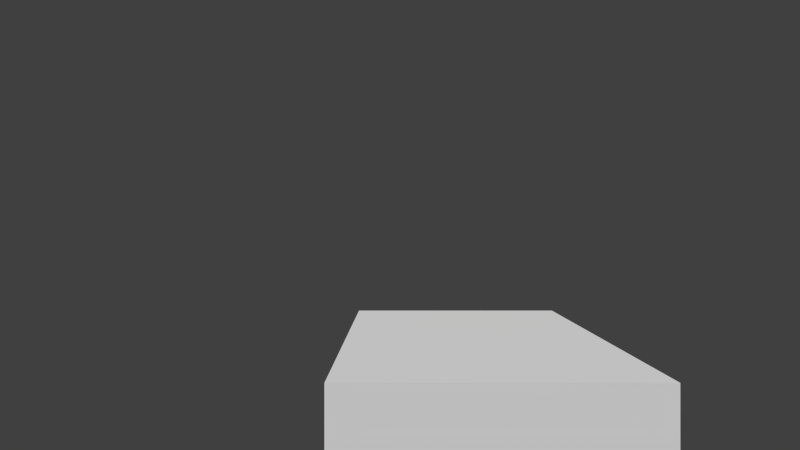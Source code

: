 # Source: image.fp.blend  (saved by Blender 2.67.0; exported with 4.5.12 LTS)
import bpy
from mathutils import Matrix  # noqa: F401  (used for matrix-valued properties, if any)

bpy.ops.wm.read_factory_settings(use_empty=True)
scene = bpy.context.scene
scene.name = 'Scene'

# ---- collections
col_collection_2 = bpy.data.collections.new('Collection 2'); scene.collection.children.link(col_collection_2)
col_collection_6 = bpy.data.collections.new('Collection 6'); scene.collection.children.link(col_collection_6)
col_collection_6.hide_render = True
col_collection_6.hide_viewport = True
col_collection_12 = bpy.data.collections.new('Collection 12'); scene.collection.children.link(col_collection_12)

# ---- materials (node trees are filled in below, after node groups)
mat_fr1tz_alux1_shapes_crackpack_p1_imagemat1 = bpy.data.materials.new('fr1tz_alux1_shapes_crackpack_p1_imagemat1')
mat_fr1tz_alux1_shapes_crackpack_p1_imagemat1.alpha_threshold = 0.0
mat_fr1tz_alux1_shapes_crackpack_p1_imagemat1.use_transparent_shadow = False
mat_fr1tz_alux1_shapes_crackpack_p1_imagemat1.roughness = 0.5
mat_fr1tz_alux1_shapes_crackpack_p1_imagemat1.line_color = (0.0, 0.0, 0.0, 1.0)

# ---- material node trees

# ---- world
world_world = bpy.data.worlds.new('World'); scene.world = world_world
world_world.color = (0.05088, 0.05088, 0.05088)
world_world.use_sun_shadow = False
world_world.sun_shadow_jitter_overblur = 0.0
world_world.cycles.sampling_method = 'MANUAL'
world_world.cycles.sample_map_resolution = 256

# ---- cameras
cam_camera = bpy.data.cameras.new('Camera')
cam_camera.clip_end = 100.0
cam_camera.lens = 11.2
cam_camera.sensor_width = 32.0
cam_camera.sensor_height = 18.0
cam_camera.lens_unit = 'FOV'
cam_camera.dof.focus_distance = 0.0
cam_camera.dof.aperture_fstop = 128.0

# ---- meshes
me_cube = bpy.data.meshes.new('Cube')
me_cube.from_pydata([(-0.1419, -0.1145, -0.1419), (-0.1419, 0.07425, -0.1419), (0.1419, 0.07425, -0.1419), (0.1419, -0.1145, -0.1419), (-0.1419, -0.1145, 0.1419), (-0.1419, 0.07425, 0.1419), (0.1419, 0.07425, 0.1419), (0.1419, -0.1145, 0.1419)], [], [(4, 5, 1, 0), (5, 6, 2, 1), (6, 7, 3, 2), (7, 4, 0, 3), (0, 1, 2, 3), (7, 6, 5, 4)])
me_cube.materials.append(mat_fr1tz_alux1_shapes_crackpack_p1_imagemat1)
me_cube.use_remesh_preserve_volume = False
me_cube.use_remesh_preserve_attributes = False
me_cube.use_mirror_vertex_groups = False
me_cube.update()

# ---- objects
ob_cube = bpy.data.objects.new('Cube', me_cube)
ob_camera = bpy.data.objects.new('Camera', cam_camera)
ob_retractionpoint = bpy.data.objects.new('RETRACTIONPOINT', None)
ob_eyemount = bpy.data.objects.new('EYEMOUNT', None)

# ---- transforms, parenting, visibility, modifiers, constraints
ob_cube.location = (0.0208, 0.1809, 0.1906)
ob_cube.lineart.crease_threshold = 0.0
ob_camera.location = (0.1412, 0.6048, 0.1087)
ob_camera.rotation_euler = (1.571, -2.72e-14, -3.633e-07)
ob_camera.lineart.crease_threshold = 0.0
_c = ob_camera.constraints.new('COPY_LOCATION'); _c.name = 'Copy Location'
_c.active = False
_c.target = ob_eyemount
_c = ob_camera.constraints.new('COPY_ROTATION'); _c.name = 'Copy Rotation'
_c.target = ob_eyemount
_c.mix_mode = 'OFFSET'
_c.use_offset = True
ob_retractionpoint.location = (0.01575, 0.2515, 0.3236)
ob_retractionpoint.scale = (0.07111, 0.07111, 0.07111)
ob_retractionpoint.empty_display_type = 'CONE'
ob_retractionpoint.empty_image_offset = (0.0, 0.0)
ob_retractionpoint.lineart.crease_threshold = 0.0
ob_eyemount.location = (-0.0608, -0.1568, 0.4583)
ob_eyemount.scale = (0.08127, 0.08127, 0.08127)
ob_eyemount.empty_display_type = 'CONE'
ob_eyemount.empty_image_offset = (0.0, 0.0)
ob_eyemount.lineart.crease_threshold = 0.0

# ---- collection membership
col_collection_2.objects.link(ob_cube)
col_collection_6.objects.link(ob_camera)
col_collection_12.objects.link(ob_retractionpoint)
col_collection_12.objects.link(ob_eyemount)

# ---- scene / render settings (as saved in the file)
scene.camera = ob_camera
scene.frame_start = 1; scene.frame_end = 250; scene.frame_set(0)
scene.render.engine = 'BLENDER_EEVEE_NEXT'
scene.render.image_settings.color_mode = 'RGB'
scene.render.image_settings.compression = 90
scene.render.resolution_percentage = 50
scene.render.dither_intensity = 0.0
scene.render.use_bake_clear = False
scene.render.bake_margin = 2
scene.render.bake_bias = 0.0
scene.cycles.use_denoising = False
scene.cycles.samples = 10
scene.cycles.sampling_pattern = 'TABULATED_SOBOL'
scene.cycles.light_sampling_threshold = 0.0
scene.cycles.use_adaptive_sampling = False
scene.cycles.use_light_tree = False
scene.cycles.blur_glossy = 0.0
scene.cycles.volume_bounces = 1
scene.cycles.pixel_filter_type = 'GAUSSIAN'
scene.cycles.sample_clamp_indirect = 0.0
scene.view_settings.view_transform = 'Standard'
bpy.context.view_layer.update()

# ---- added for rendering (the .blend has no usable light): sun
light_auto_sun = bpy.data.lights.new('AutoSun', 'SUN')
light_auto_sun.energy = 3.0
light_auto_sun.angle = 0.0523599
ob_auto_sun = bpy.data.objects.new('AutoSun', light_auto_sun)
scene.collection.objects.link(ob_auto_sun)
ob_auto_sun.rotation_euler = (0.872665, 0.174533, 0.523599)
bpy.context.view_layer.update()
